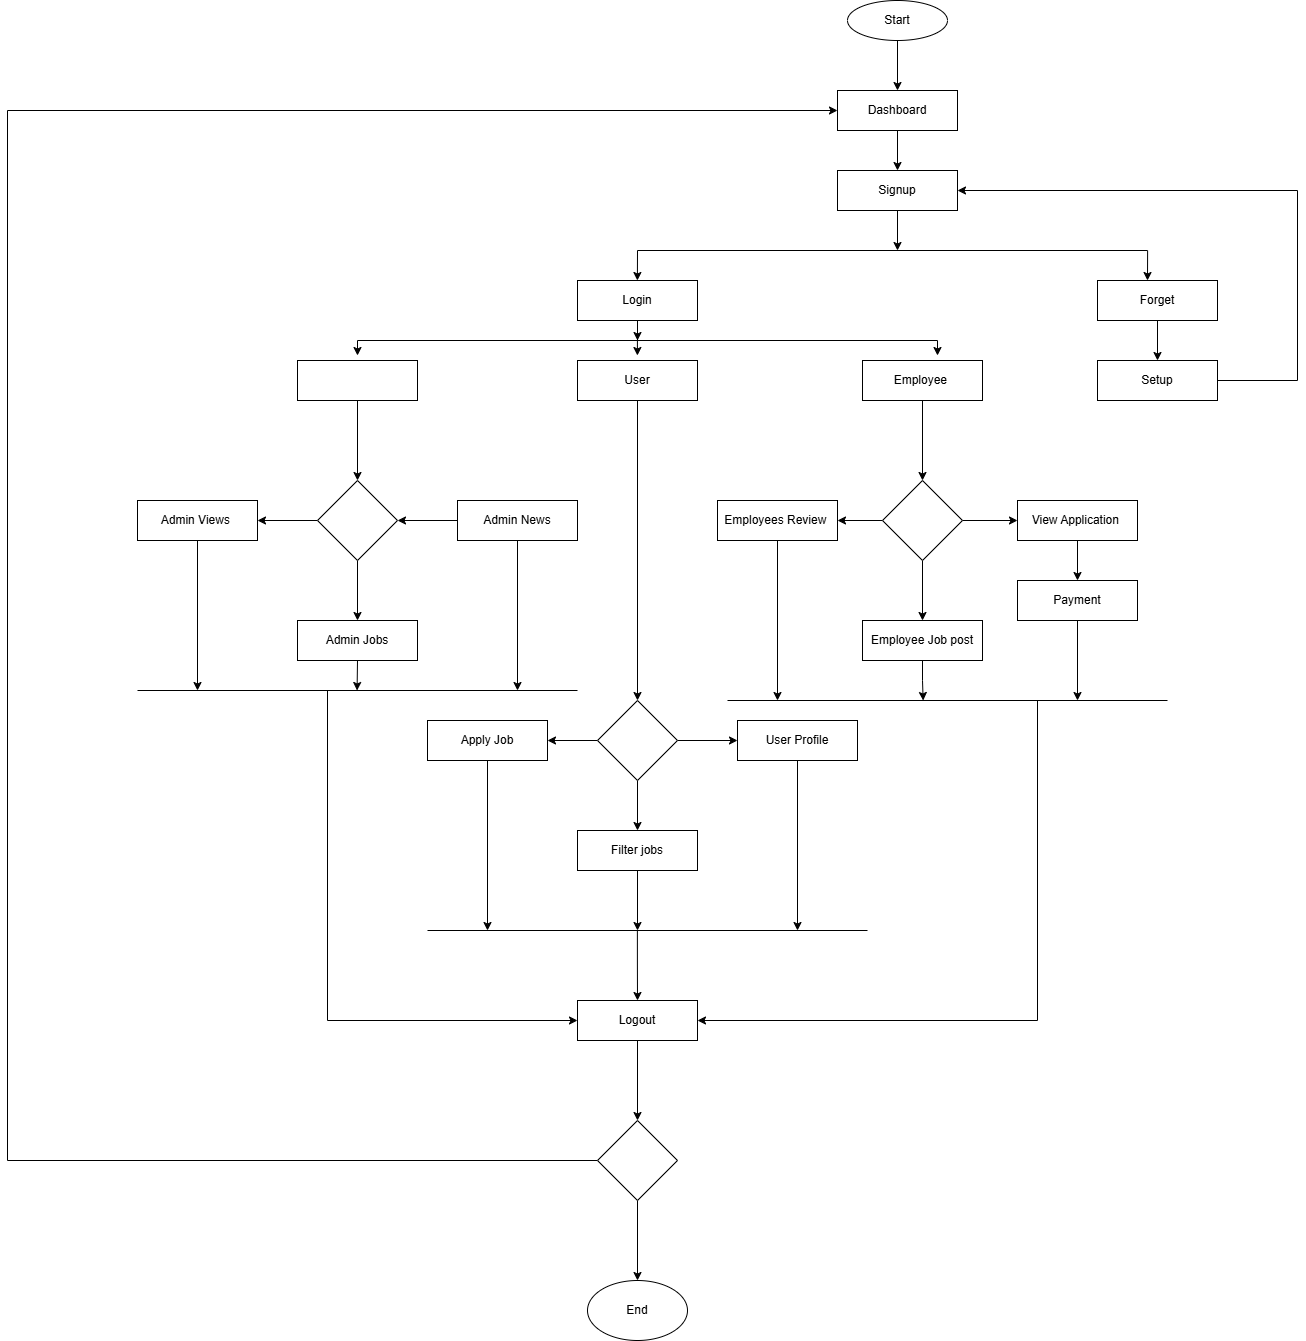

The diagram above was exported from draw.io. Its source (the exported page's mxGraphModel, read from the mxfile embedded in the PNG):
<mxGraphModel dx="2906" dy="1108" grid="1" gridSize="10" guides="1" tooltips="1" connect="1" arrows="1" fold="1" page="1" pageScale="1" pageWidth="850" pageHeight="1100" background="light-dark(#FFFFFF,#FFFFFF)" math="0" shadow="0">
  <root>
    <mxCell id="0" />
    <mxCell id="1" parent="0" />
    <mxCell id="JzY4-mnySJUhS6au1DTA-79" edge="1" parent="1" source="JzY4-mnySJUhS6au1DTA-1" style="edgeStyle=orthogonalEdgeStyle;rounded=0;orthogonalLoop=1;jettySize=auto;html=1;entryX=0.5;entryY=0;entryDx=0;entryDy=0;fontColor=light-dark(#000000,#FFFFFF);" target="JzY4-mnySJUhS6au1DTA-2">
      <mxGeometry relative="1" as="geometry" />
    </mxCell>
    <mxCell id="JzY4-mnySJUhS6au1DTA-1" parent="1" style="ellipse;whiteSpace=wrap;html=1;fontColor=light-dark(#000000,#FFFFFF);" value="Start" vertex="1">
      <mxGeometry height="40" width="100" x="350" y="40" as="geometry" />
    </mxCell>
    <mxCell id="JzY4-mnySJUhS6au1DTA-80" edge="1" parent="1" source="JzY4-mnySJUhS6au1DTA-2" style="edgeStyle=orthogonalEdgeStyle;rounded=0;orthogonalLoop=1;jettySize=auto;html=1;entryX=0.5;entryY=0;entryDx=0;entryDy=0;fontColor=light-dark(#000000,#FFFFFF);" target="JzY4-mnySJUhS6au1DTA-4">
      <mxGeometry relative="1" as="geometry" />
    </mxCell>
    <mxCell id="JzY4-mnySJUhS6au1DTA-2" parent="1" style="rounded=0;whiteSpace=wrap;html=1;fontColor=light-dark(#000000,#FFFFFF);" value="Dashboard" vertex="1">
      <mxGeometry height="40" width="120" x="340" y="130" as="geometry" />
    </mxCell>
    <mxCell id="JzY4-mnySJUhS6au1DTA-75" edge="1" parent="1" source="JzY4-mnySJUhS6au1DTA-4" style="edgeStyle=orthogonalEdgeStyle;rounded=0;orthogonalLoop=1;jettySize=auto;html=1;fontColor=light-dark(#000000,#FFFFFF);">
      <mxGeometry relative="1" as="geometry">
        <mxPoint x="400" y="290" as="targetPoint" />
      </mxGeometry>
    </mxCell>
    <mxCell id="JzY4-mnySJUhS6au1DTA-4" parent="1" style="rounded=0;whiteSpace=wrap;html=1;fontColor=light-dark(#000000,#FFFFFF);" value="Signup" vertex="1">
      <mxGeometry height="40" width="120" x="340" y="210" as="geometry" />
    </mxCell>
    <mxCell id="JzY4-mnySJUhS6au1DTA-49" edge="1" parent="1" source="JzY4-mnySJUhS6au1DTA-5" style="edgeStyle=orthogonalEdgeStyle;rounded=0;orthogonalLoop=1;jettySize=auto;html=1;fontColor=light-dark(#000000,#FFFFFF);">
      <mxGeometry relative="1" as="geometry">
        <mxPoint x="140" y="380" as="targetPoint" />
      </mxGeometry>
    </mxCell>
    <mxCell id="JzY4-mnySJUhS6au1DTA-5" parent="1" style="rounded=0;whiteSpace=wrap;html=1;fontColor=light-dark(#000000,#FFFFFF);" value="Login" vertex="1">
      <mxGeometry height="40" width="120" x="80" y="320" as="geometry" />
    </mxCell>
    <mxCell id="JzY4-mnySJUhS6au1DTA-40" edge="1" parent="1" source="JzY4-mnySJUhS6au1DTA-6" style="edgeStyle=orthogonalEdgeStyle;rounded=0;orthogonalLoop=1;jettySize=auto;html=1;exitX=0.5;exitY=1;exitDx=0;exitDy=0;entryX=0.5;entryY=0;entryDx=0;entryDy=0;fontColor=light-dark(#000000,#FFFFFF);" target="JzY4-mnySJUhS6au1DTA-10">
      <mxGeometry relative="1" as="geometry" />
    </mxCell>
    <mxCell id="JzY4-mnySJUhS6au1DTA-6" parent="1" style="rounded=0;whiteSpace=wrap;html=1;fillColor=light-dark(#FFFFFF,#000000);fontColor=light-dark(#FFFFFF,#FFFFFF);strokeColor=light-dark(#000000,#000000);" value="Admin" vertex="1">
      <mxGeometry height="40" width="120" x="-200" y="400" as="geometry" />
    </mxCell>
    <mxCell id="JzY4-mnySJUhS6au1DTA-34" edge="1" parent="1" source="JzY4-mnySJUhS6au1DTA-7" style="edgeStyle=orthogonalEdgeStyle;rounded=0;orthogonalLoop=1;jettySize=auto;html=1;exitX=0.5;exitY=1;exitDx=0;exitDy=0;entryX=0.5;entryY=0;entryDx=0;entryDy=0;fontColor=light-dark(#000000,#FFFFFF);" target="JzY4-mnySJUhS6au1DTA-18">
      <mxGeometry relative="1" as="geometry" />
    </mxCell>
    <mxCell id="JzY4-mnySJUhS6au1DTA-7" parent="1" style="rounded=0;whiteSpace=wrap;html=1;fontColor=light-dark(#000000,#FFFFFF);" value="Employee&amp;nbsp;" vertex="1">
      <mxGeometry height="40" width="120" x="365" y="400" as="geometry" />
    </mxCell>
    <mxCell id="JzY4-mnySJUhS6au1DTA-78" edge="1" parent="1" source="JzY4-mnySJUhS6au1DTA-8" style="edgeStyle=orthogonalEdgeStyle;rounded=0;orthogonalLoop=1;jettySize=auto;html=1;exitX=0.5;exitY=1;exitDx=0;exitDy=0;entryX=0.5;entryY=0;entryDx=0;entryDy=0;" target="JzY4-mnySJUhS6au1DTA-25">
      <mxGeometry relative="1" as="geometry" />
    </mxCell>
    <mxCell id="JzY4-mnySJUhS6au1DTA-8" parent="1" style="rounded=0;whiteSpace=wrap;html=1;" value="Forget" vertex="1">
      <mxGeometry height="40" width="120" x="600" y="320" as="geometry" />
    </mxCell>
    <mxCell id="JzY4-mnySJUhS6au1DTA-36" edge="1" parent="1" source="JzY4-mnySJUhS6au1DTA-9" style="edgeStyle=orthogonalEdgeStyle;rounded=0;orthogonalLoop=1;jettySize=auto;html=1;exitX=0.5;exitY=1;exitDx=0;exitDy=0;fontColor=light-dark(#000000,#FFFFFF);" target="JzY4-mnySJUhS6au1DTA-14">
      <mxGeometry relative="1" as="geometry" />
    </mxCell>
    <mxCell id="JzY4-mnySJUhS6au1DTA-9" parent="1" style="rounded=0;whiteSpace=wrap;html=1;fontColor=light-dark(#000000,#FFFFFF);" value="User" vertex="1">
      <mxGeometry height="40" width="120" x="80" y="400" as="geometry" />
    </mxCell>
    <mxCell id="JzY4-mnySJUhS6au1DTA-43" edge="1" parent="1" source="JzY4-mnySJUhS6au1DTA-10" style="edgeStyle=orthogonalEdgeStyle;rounded=0;orthogonalLoop=1;jettySize=auto;html=1;entryX=1;entryY=0.5;entryDx=0;entryDy=0;" target="JzY4-mnySJUhS6au1DTA-11">
      <mxGeometry relative="1" as="geometry" />
    </mxCell>
    <mxCell id="JzY4-mnySJUhS6au1DTA-44" edge="1" parent="1" source="JzY4-mnySJUhS6au1DTA-10" style="edgeStyle=orthogonalEdgeStyle;rounded=0;orthogonalLoop=1;jettySize=auto;html=1;entryX=0.5;entryY=0;entryDx=0;entryDy=0;fontColor=light-dark(#000000,#FFFFFF);" target="JzY4-mnySJUhS6au1DTA-12">
      <mxGeometry relative="1" as="geometry" />
    </mxCell>
    <mxCell id="JzY4-mnySJUhS6au1DTA-10" parent="1" style="rhombus;whiteSpace=wrap;html=1;" value="" vertex="1">
      <mxGeometry height="80" width="80" x="-180" y="520" as="geometry" />
    </mxCell>
    <mxCell id="JzY4-mnySJUhS6au1DTA-55" edge="1" parent="1" source="JzY4-mnySJUhS6au1DTA-11" style="edgeStyle=orthogonalEdgeStyle;rounded=0;orthogonalLoop=1;jettySize=auto;html=1;">
      <mxGeometry relative="1" as="geometry">
        <mxPoint x="-300" y="730" as="targetPoint" />
      </mxGeometry>
    </mxCell>
    <mxCell id="JzY4-mnySJUhS6au1DTA-11" parent="1" style="rounded=0;whiteSpace=wrap;html=1;" value="Admin Views&amp;nbsp;" vertex="1">
      <mxGeometry height="40" width="120" x="-360" y="540" as="geometry" />
    </mxCell>
    <mxCell id="JzY4-mnySJUhS6au1DTA-56" edge="1" parent="1" source="JzY4-mnySJUhS6au1DTA-12" style="edgeStyle=orthogonalEdgeStyle;rounded=0;orthogonalLoop=1;jettySize=auto;html=1;exitX=0.5;exitY=1;exitDx=0;exitDy=0;fontColor=light-dark(#000000,#FFFFFF);">
      <mxGeometry relative="1" as="geometry">
        <mxPoint x="-140.42105263157896" y="730" as="targetPoint" />
      </mxGeometry>
    </mxCell>
    <mxCell id="JzY4-mnySJUhS6au1DTA-12" parent="1" style="rounded=0;whiteSpace=wrap;html=1;" value="Admin Jobs" vertex="1">
      <mxGeometry height="40" width="120" x="-200" y="660" as="geometry" />
    </mxCell>
    <mxCell id="JzY4-mnySJUhS6au1DTA-41" edge="1" parent="1" source="JzY4-mnySJUhS6au1DTA-13" style="edgeStyle=orthogonalEdgeStyle;rounded=0;orthogonalLoop=1;jettySize=auto;html=1;entryX=1;entryY=0.5;entryDx=0;entryDy=0;fontColor=light-dark(#000000,#FFFFFF);" target="JzY4-mnySJUhS6au1DTA-10">
      <mxGeometry relative="1" as="geometry" />
    </mxCell>
    <mxCell id="JzY4-mnySJUhS6au1DTA-57" edge="1" parent="1" source="JzY4-mnySJUhS6au1DTA-13" style="edgeStyle=orthogonalEdgeStyle;rounded=0;orthogonalLoop=1;jettySize=auto;html=1;fontColor=light-dark(#000000,#FFFFFF);">
      <mxGeometry relative="1" as="geometry">
        <mxPoint x="20" y="730" as="targetPoint" />
      </mxGeometry>
    </mxCell>
    <mxCell id="JzY4-mnySJUhS6au1DTA-13" parent="1" style="rounded=0;whiteSpace=wrap;html=1;fontColor=light-dark(#000000,#FFFFFF);" value="Admin News" vertex="1">
      <mxGeometry height="40" width="120" x="-40" y="540" as="geometry" />
    </mxCell>
    <mxCell id="JzY4-mnySJUhS6au1DTA-37" edge="1" parent="1" source="JzY4-mnySJUhS6au1DTA-14" style="edgeStyle=orthogonalEdgeStyle;rounded=0;orthogonalLoop=1;jettySize=auto;html=1;exitX=1;exitY=0.5;exitDx=0;exitDy=0;entryX=0;entryY=0.5;entryDx=0;entryDy=0;fontColor=light-dark(#000000,#FFFFFF);" target="JzY4-mnySJUhS6au1DTA-17">
      <mxGeometry relative="1" as="geometry" />
    </mxCell>
    <mxCell id="JzY4-mnySJUhS6au1DTA-38" edge="1" parent="1" source="JzY4-mnySJUhS6au1DTA-14" style="edgeStyle=orthogonalEdgeStyle;rounded=0;orthogonalLoop=1;jettySize=auto;html=1;exitX=0;exitY=0.5;exitDx=0;exitDy=0;entryX=1;entryY=0.5;entryDx=0;entryDy=0;fontColor=light-dark(#000000,#FFFFFF);" target="JzY4-mnySJUhS6au1DTA-15">
      <mxGeometry relative="1" as="geometry" />
    </mxCell>
    <mxCell id="JzY4-mnySJUhS6au1DTA-39" edge="1" parent="1" source="JzY4-mnySJUhS6au1DTA-14" style="edgeStyle=orthogonalEdgeStyle;rounded=0;orthogonalLoop=1;jettySize=auto;html=1;exitX=0.5;exitY=1;exitDx=0;exitDy=0;entryX=0.5;entryY=0;entryDx=0;entryDy=0;fontColor=light-dark(#000000,#FFFFFF);" target="JzY4-mnySJUhS6au1DTA-16">
      <mxGeometry relative="1" as="geometry" />
    </mxCell>
    <mxCell id="JzY4-mnySJUhS6au1DTA-14" parent="1" style="rhombus;whiteSpace=wrap;html=1;fontColor=light-dark(#000000,#FFFFFF);" value="" vertex="1">
      <mxGeometry height="80" width="80" x="100" y="740" as="geometry" />
    </mxCell>
    <mxCell id="JzY4-mnySJUhS6au1DTA-61" edge="1" parent="1" source="JzY4-mnySJUhS6au1DTA-15" style="edgeStyle=orthogonalEdgeStyle;rounded=0;orthogonalLoop=1;jettySize=auto;html=1;fontColor=light-dark(#000000,#FFFFFF);">
      <mxGeometry relative="1" as="geometry">
        <mxPoint x="-10" y="970" as="targetPoint" />
      </mxGeometry>
    </mxCell>
    <mxCell id="JzY4-mnySJUhS6au1DTA-15" parent="1" style="rounded=0;whiteSpace=wrap;html=1;fontColor=light-dark(#000000,#FFFFFF);" value="Apply Job" vertex="1">
      <mxGeometry height="40" width="120" x="-70" y="760" as="geometry" />
    </mxCell>
    <mxCell id="JzY4-mnySJUhS6au1DTA-62" edge="1" parent="1" source="JzY4-mnySJUhS6au1DTA-16" style="edgeStyle=orthogonalEdgeStyle;rounded=0;orthogonalLoop=1;jettySize=auto;html=1;fontColor=light-dark(#000000,#FFFFFF);">
      <mxGeometry relative="1" as="geometry">
        <mxPoint x="140" y="970" as="targetPoint" />
      </mxGeometry>
    </mxCell>
    <mxCell id="JzY4-mnySJUhS6au1DTA-16" parent="1" style="rounded=0;whiteSpace=wrap;html=1;fontColor=light-dark(#000000,#FFFFFF);" value="Filter jobs" vertex="1">
      <mxGeometry height="40" width="120" x="80" y="870" as="geometry" />
    </mxCell>
    <mxCell id="JzY4-mnySJUhS6au1DTA-63" edge="1" parent="1" source="JzY4-mnySJUhS6au1DTA-17" style="edgeStyle=orthogonalEdgeStyle;rounded=0;orthogonalLoop=1;jettySize=auto;html=1;fontColor=light-dark(#000000,#FFFFFF);">
      <mxGeometry relative="1" as="geometry">
        <mxPoint x="300" y="970" as="targetPoint" />
      </mxGeometry>
    </mxCell>
    <mxCell id="JzY4-mnySJUhS6au1DTA-17" parent="1" style="rounded=0;whiteSpace=wrap;html=1;fontColor=light-dark(#000000,#FFFFFF);" value="User Profile" vertex="1">
      <mxGeometry height="40" width="120" x="240" y="760" as="geometry" />
    </mxCell>
    <mxCell id="JzY4-mnySJUhS6au1DTA-31" edge="1" parent="1" source="JzY4-mnySJUhS6au1DTA-18" style="edgeStyle=orthogonalEdgeStyle;rounded=0;orthogonalLoop=1;jettySize=auto;html=1;exitX=0;exitY=0.5;exitDx=0;exitDy=0;entryX=1;entryY=0.5;entryDx=0;entryDy=0;fontColor=light-dark(#000000,#FFFFFF);" target="JzY4-mnySJUhS6au1DTA-19">
      <mxGeometry relative="1" as="geometry" />
    </mxCell>
    <mxCell id="JzY4-mnySJUhS6au1DTA-32" edge="1" parent="1" source="JzY4-mnySJUhS6au1DTA-18" style="edgeStyle=orthogonalEdgeStyle;rounded=0;orthogonalLoop=1;jettySize=auto;html=1;exitX=1;exitY=0.5;exitDx=0;exitDy=0;entryX=0;entryY=0.5;entryDx=0;entryDy=0;fontColor=light-dark(#000000,#FFFFFF);" target="JzY4-mnySJUhS6au1DTA-20">
      <mxGeometry relative="1" as="geometry" />
    </mxCell>
    <mxCell id="JzY4-mnySJUhS6au1DTA-35" edge="1" parent="1" source="JzY4-mnySJUhS6au1DTA-18" style="edgeStyle=orthogonalEdgeStyle;rounded=0;orthogonalLoop=1;jettySize=auto;html=1;entryX=0.5;entryY=0;entryDx=0;entryDy=0;fontColor=light-dark(#000000,#FFFFFF);" target="JzY4-mnySJUhS6au1DTA-21">
      <mxGeometry relative="1" as="geometry" />
    </mxCell>
    <mxCell id="JzY4-mnySJUhS6au1DTA-18" parent="1" style="rhombus;whiteSpace=wrap;html=1;fontColor=light-dark(#000000,#FFFFFF);" value="" vertex="1">
      <mxGeometry height="80" width="80" x="385" y="520" as="geometry" />
    </mxCell>
    <mxCell id="JzY4-mnySJUhS6au1DTA-72" edge="1" parent="1" source="JzY4-mnySJUhS6au1DTA-19" style="edgeStyle=orthogonalEdgeStyle;rounded=0;orthogonalLoop=1;jettySize=auto;html=1;fontColor=light-dark(#000000,#FFFFFF);">
      <mxGeometry relative="1" as="geometry">
        <mxPoint x="280" y="740" as="targetPoint" />
      </mxGeometry>
    </mxCell>
    <mxCell id="JzY4-mnySJUhS6au1DTA-19" parent="1" style="rounded=0;whiteSpace=wrap;html=1;fontColor=light-dark(#000000,#FFFFFF);" value="Employees Review&amp;nbsp;" vertex="1">
      <mxGeometry height="40" width="120" x="220" y="540" as="geometry" />
    </mxCell>
    <mxCell id="JzY4-mnySJUhS6au1DTA-68" edge="1" parent="1" source="JzY4-mnySJUhS6au1DTA-20" style="edgeStyle=orthogonalEdgeStyle;rounded=0;orthogonalLoop=1;jettySize=auto;html=1;exitX=0.5;exitY=1;exitDx=0;exitDy=0;entryX=0.5;entryY=0;entryDx=0;entryDy=0;" target="JzY4-mnySJUhS6au1DTA-67">
      <mxGeometry relative="1" as="geometry" />
    </mxCell>
    <mxCell id="JzY4-mnySJUhS6au1DTA-20" parent="1" style="rounded=0;whiteSpace=wrap;html=1;" value="View Application&amp;nbsp;" vertex="1">
      <mxGeometry height="40" width="120" x="520" y="540" as="geometry" />
    </mxCell>
    <mxCell id="JzY4-mnySJUhS6au1DTA-71" edge="1" parent="1" source="JzY4-mnySJUhS6au1DTA-21" style="edgeStyle=orthogonalEdgeStyle;rounded=0;orthogonalLoop=1;jettySize=auto;html=1;exitX=0.5;exitY=1;exitDx=0;exitDy=0;fontColor=light-dark(#000000,#FFFFFF);">
      <mxGeometry relative="1" as="geometry">
        <mxPoint x="425.6666666666665" y="740" as="targetPoint" />
      </mxGeometry>
    </mxCell>
    <mxCell id="JzY4-mnySJUhS6au1DTA-21" parent="1" style="rounded=0;whiteSpace=wrap;html=1;fontColor=light-dark(#000000,#FFFFFF);" value="Employee Job post" vertex="1">
      <mxGeometry height="40" width="120" x="365" y="660" as="geometry" />
    </mxCell>
    <mxCell id="JzY4-mnySJUhS6au1DTA-81" edge="1" parent="1" source="JzY4-mnySJUhS6au1DTA-22" style="edgeStyle=orthogonalEdgeStyle;rounded=0;orthogonalLoop=1;jettySize=auto;html=1;fontColor=light-dark(#000000,#FFFFFF);" target="JzY4-mnySJUhS6au1DTA-23" value="">
      <mxGeometry relative="1" as="geometry" />
    </mxCell>
    <mxCell id="JzY4-mnySJUhS6au1DTA-22" parent="1" style="rounded=0;whiteSpace=wrap;html=1;fontColor=light-dark(#000000,#FFFFFF);" value="Logout" vertex="1">
      <mxGeometry height="40" width="120" x="80" y="1040" as="geometry" />
    </mxCell>
    <mxCell id="JzY4-mnySJUhS6au1DTA-82" edge="1" parent="1" source="JzY4-mnySJUhS6au1DTA-23" style="edgeStyle=orthogonalEdgeStyle;rounded=0;orthogonalLoop=1;jettySize=auto;html=1;" target="JzY4-mnySJUhS6au1DTA-24" value="">
      <mxGeometry relative="1" as="geometry" />
    </mxCell>
    <mxCell id="JzY4-mnySJUhS6au1DTA-83" edge="1" parent="1" source="JzY4-mnySJUhS6au1DTA-23" style="edgeStyle=orthogonalEdgeStyle;rounded=0;orthogonalLoop=1;jettySize=auto;html=1;entryX=0;entryY=0.5;entryDx=0;entryDy=0;strokeColor=light-dark(#000000,#FFFFFF);" target="JzY4-mnySJUhS6au1DTA-2">
      <mxGeometry relative="1" as="geometry">
        <Array as="points">
          <mxPoint x="-490" y="1200" />
          <mxPoint x="-490" y="150" />
        </Array>
        <mxPoint x="-480" as="targetPoint" />
      </mxGeometry>
    </mxCell>
    <mxCell id="JzY4-mnySJUhS6au1DTA-23" parent="1" style="rhombus;whiteSpace=wrap;html=1;fontColor=light-dark(#000000,#FFFFFF);" value="" vertex="1">
      <mxGeometry height="80" width="80" x="100" y="1160" as="geometry" />
    </mxCell>
    <mxCell id="JzY4-mnySJUhS6au1DTA-24" parent="1" style="ellipse;whiteSpace=wrap;html=1;" value="End" vertex="1">
      <mxGeometry height="60" width="100" x="90" y="1320" as="geometry" />
    </mxCell>
    <mxCell id="JzY4-mnySJUhS6au1DTA-84" edge="1" parent="1" source="JzY4-mnySJUhS6au1DTA-25" style="edgeStyle=orthogonalEdgeStyle;rounded=0;orthogonalLoop=1;jettySize=auto;html=1;entryX=1;entryY=0.5;entryDx=0;entryDy=0;" target="JzY4-mnySJUhS6au1DTA-4">
      <mxGeometry relative="1" as="geometry">
        <Array as="points">
          <mxPoint x="800" y="420" />
          <mxPoint x="800" y="230" />
        </Array>
        <mxPoint x="800" y="140" as="targetPoint" />
      </mxGeometry>
    </mxCell>
    <mxCell id="JzY4-mnySJUhS6au1DTA-25" parent="1" style="rounded=0;whiteSpace=wrap;html=1;" value="Setup" vertex="1">
      <mxGeometry height="40" width="120" x="600" y="400" as="geometry" />
    </mxCell>
    <mxCell id="JzY4-mnySJUhS6au1DTA-47" edge="1" parent="1" style="endArrow=none;html=1;rounded=0;fontColor=light-dark(#000000,#FFFFFF);" value="">
      <mxGeometry height="50" relative="1" width="50" as="geometry">
        <mxPoint x="-140" y="380" as="sourcePoint" />
        <mxPoint x="440" y="380" as="targetPoint" />
      </mxGeometry>
    </mxCell>
    <mxCell id="JzY4-mnySJUhS6au1DTA-51" edge="1" parent="1" style="endArrow=classic;html=1;rounded=0;fontColor=light-dark(#000000,#FFFFFF);" value="">
      <mxGeometry height="50" relative="1" width="50" as="geometry">
        <mxPoint x="-140" y="380" as="sourcePoint" />
        <mxPoint x="-140" y="395" as="targetPoint" />
      </mxGeometry>
    </mxCell>
    <mxCell id="JzY4-mnySJUhS6au1DTA-52" edge="1" parent="1" style="endArrow=classic;html=1;rounded=0;fontColor=light-dark(#000000,#FFFFFF);" value="">
      <mxGeometry height="50" relative="1" width="50" as="geometry">
        <mxPoint x="139.91" y="380" as="sourcePoint" />
        <mxPoint x="139.91" y="395" as="targetPoint" />
      </mxGeometry>
    </mxCell>
    <mxCell id="JzY4-mnySJUhS6au1DTA-53" edge="1" parent="1" style="endArrow=classic;html=1;rounded=0;fontColor=light-dark(#000000,#FFFFFF);" value="">
      <mxGeometry height="50" relative="1" width="50" as="geometry">
        <mxPoint x="440" y="380" as="sourcePoint" />
        <mxPoint x="440" y="395" as="targetPoint" />
      </mxGeometry>
    </mxCell>
    <mxCell id="JzY4-mnySJUhS6au1DTA-54" edge="1" parent="1" style="endArrow=none;html=1;rounded=0;" value="">
      <mxGeometry height="50" relative="1" width="50" as="geometry">
        <mxPoint x="-360" y="730" as="sourcePoint" />
        <mxPoint x="80" y="730" as="targetPoint" />
      </mxGeometry>
    </mxCell>
    <mxCell id="JzY4-mnySJUhS6au1DTA-58" edge="1" parent="1" style="endArrow=classic;html=1;rounded=0;entryX=0;entryY=0.5;entryDx=0;entryDy=0;fontColor=light-dark(#000000,#FFFFFF);" target="JzY4-mnySJUhS6au1DTA-22" value="">
      <mxGeometry height="50" relative="1" width="50" as="geometry">
        <Array as="points">
          <mxPoint x="-170" y="1060" />
        </Array>
        <mxPoint x="-170" y="730" as="sourcePoint" />
        <mxPoint x="40" y="1060" as="targetPoint" />
      </mxGeometry>
    </mxCell>
    <mxCell id="JzY4-mnySJUhS6au1DTA-60" edge="1" parent="1" style="endArrow=none;html=1;rounded=0;fontColor=light-dark(#000000,#FFFFFF);" value="">
      <mxGeometry height="50" relative="1" width="50" as="geometry">
        <mxPoint x="-70" y="970" as="sourcePoint" />
        <mxPoint x="370" y="970" as="targetPoint" />
      </mxGeometry>
    </mxCell>
    <mxCell id="JzY4-mnySJUhS6au1DTA-66" edge="1" parent="1" style="edgeStyle=orthogonalEdgeStyle;rounded=0;orthogonalLoop=1;jettySize=auto;html=1;entryX=0.5;entryY=0;entryDx=0;entryDy=0;fontColor=light-dark(#000000,#FFFFFF);" target="JzY4-mnySJUhS6au1DTA-22">
      <mxGeometry relative="1" as="geometry">
        <mxPoint x="139.88" y="970" as="sourcePoint" />
        <mxPoint x="139.88" y="1020" as="targetPoint" />
      </mxGeometry>
    </mxCell>
    <mxCell id="JzY4-mnySJUhS6au1DTA-70" edge="1" parent="1" source="JzY4-mnySJUhS6au1DTA-67" style="edgeStyle=orthogonalEdgeStyle;rounded=0;orthogonalLoop=1;jettySize=auto;html=1;">
      <mxGeometry relative="1" as="geometry">
        <mxPoint x="580" y="740" as="targetPoint" />
      </mxGeometry>
    </mxCell>
    <mxCell id="JzY4-mnySJUhS6au1DTA-67" parent="1" style="rounded=0;whiteSpace=wrap;html=1;" value="Payment" vertex="1">
      <mxGeometry height="40" width="120" x="520" y="620" as="geometry" />
    </mxCell>
    <mxCell id="JzY4-mnySJUhS6au1DTA-69" edge="1" parent="1" style="endArrow=none;html=1;rounded=0;" value="">
      <mxGeometry height="50" relative="1" width="50" as="geometry">
        <mxPoint x="230" y="740" as="sourcePoint" />
        <mxPoint x="670" y="740" as="targetPoint" />
      </mxGeometry>
    </mxCell>
    <mxCell id="JzY4-mnySJUhS6au1DTA-73" edge="1" parent="1" style="endArrow=classic;html=1;rounded=0;entryX=1;entryY=0.5;entryDx=0;entryDy=0;" target="JzY4-mnySJUhS6au1DTA-22" value="">
      <mxGeometry height="50" relative="1" width="50" as="geometry">
        <Array as="points">
          <mxPoint x="540" y="1060" />
        </Array>
        <mxPoint x="540" y="740" as="sourcePoint" />
        <mxPoint x="790" y="1070" as="targetPoint" />
      </mxGeometry>
    </mxCell>
    <mxCell id="JzY4-mnySJUhS6au1DTA-74" edge="1" parent="1" style="endArrow=none;html=1;rounded=0;" value="">
      <mxGeometry height="50" relative="1" width="50" as="geometry">
        <mxPoint x="140" y="290" as="sourcePoint" />
        <mxPoint x="650" y="290" as="targetPoint" />
      </mxGeometry>
    </mxCell>
    <mxCell id="JzY4-mnySJUhS6au1DTA-76" edge="1" parent="1" style="edgeStyle=orthogonalEdgeStyle;rounded=0;orthogonalLoop=1;jettySize=auto;html=1;fontColor=light-dark(#000000,#FFFFFF);">
      <mxGeometry relative="1" as="geometry">
        <mxPoint x="140" y="290" as="sourcePoint" />
        <mxPoint x="139.89" y="320" as="targetPoint" />
      </mxGeometry>
    </mxCell>
    <mxCell id="JzY4-mnySJUhS6au1DTA-77" edge="1" parent="1" style="edgeStyle=orthogonalEdgeStyle;rounded=0;orthogonalLoop=1;jettySize=auto;html=1;">
      <mxGeometry relative="1" as="geometry">
        <mxPoint x="650.11" y="290" as="sourcePoint" />
        <mxPoint x="650" y="320" as="targetPoint" />
      </mxGeometry>
    </mxCell>
  </root>
</mxGraphModel>